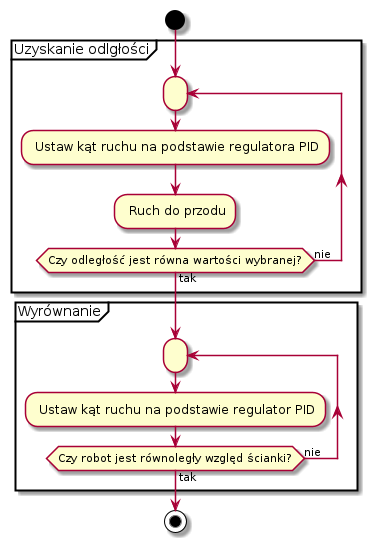

The diagram above was rendered by PlantUML. Its source (embedded in the PNG):
@startuml general_docking_algorithm
' !theme spacelab
scale 1

start
group Uzyskanie odlgłości

repeat:
: Ustaw kąt ruchu na podstawie regulatora PID;
: Ruch do przodu;
repeat while (Czy odległość jest równa wartości wybranej?) is (nie) not (tak)

end group

group Wyrównanie

repeat:
: Ustaw kąt ruchu na podstawie regulator PID; 
repeat while (Czy robot jest równoległy względ ścianki?) is (nie) not (tak)

end group

stop

@enduml